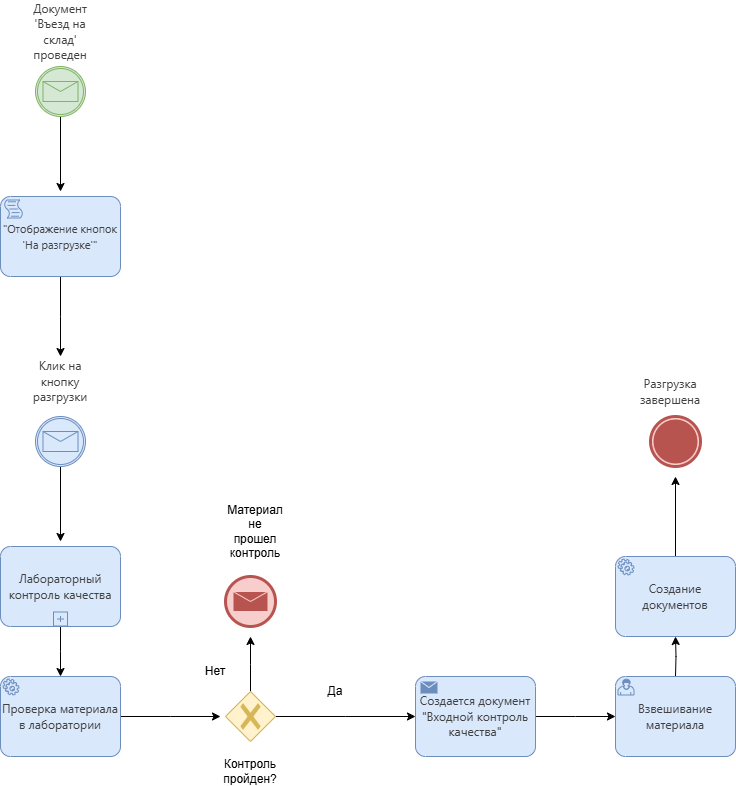

The diagram above was exported from draw.io. Its source (the exported page's mxGraphModel, read from the mxfile embedded in the PNG):
<mxGraphModel dx="1434" dy="746" grid="1" gridSize="10" guides="1" tooltips="1" connect="1" arrows="1" fold="1" page="1" pageScale="1" pageWidth="827" pageHeight="1169" math="0" shadow="0">
  <root>
    <mxCell id="0" />
    <mxCell id="1" parent="0" />
    <mxCell id="xFYKOv3Ja8WSTo906pU4-4" value="" style="edgeStyle=orthogonalEdgeStyle;rounded=0;orthogonalLoop=1;jettySize=auto;html=1;" edge="1" parent="1" source="xFYKOv3Ja8WSTo906pU4-1">
      <mxGeometry relative="1" as="geometry">
        <mxPoint x="115" y="225" as="targetPoint" />
      </mxGeometry>
    </mxCell>
    <mxCell id="xFYKOv3Ja8WSTo906pU4-1" value="" style="points=[[0.145,0.145,0],[0.5,0,0],[0.855,0.145,0],[1,0.5,0],[0.855,0.855,0],[0.5,1,0],[0.145,0.855,0],[0,0.5,0]];shape=mxgraph.bpmn.event;html=1;verticalLabelPosition=bottom;labelBackgroundColor=#ffffff;verticalAlign=top;align=center;perimeter=ellipsePerimeter;outlineConnect=0;aspect=fixed;outline=catching;symbol=message;fillColor=#d5e8d4;strokeColor=#82b366;" vertex="1" parent="1">
      <mxGeometry x="90" y="100" width="50" height="50" as="geometry" />
    </mxCell>
    <mxCell id="xFYKOv3Ja8WSTo906pU4-2" value="&lt;span style=&quot;color: rgb(64, 64, 64); font-family: DeepSeek-CJK-patch, Inter, system-ui, -apple-system, BlinkMacSystemFont, &amp;quot;Segoe UI&amp;quot;, Roboto, &amp;quot;Noto Sans&amp;quot;, Ubuntu, Cantarell, &amp;quot;Helvetica Neue&amp;quot;, Oxygen, &amp;quot;Open Sans&amp;quot;, sans-serif; text-align: left;&quot;&gt;&lt;font&gt;Документ 'Въезд на склад' проведен&lt;/font&gt;&lt;/span&gt;" style="text;html=1;align=center;verticalAlign=middle;whiteSpace=wrap;rounded=0;" vertex="1" parent="1">
      <mxGeometry x="85" y="50" width="60" height="30" as="geometry" />
    </mxCell>
    <mxCell id="xFYKOv3Ja8WSTo906pU4-7" value="" style="edgeStyle=orthogonalEdgeStyle;rounded=0;orthogonalLoop=1;jettySize=auto;html=1;" edge="1" parent="1" source="xFYKOv3Ja8WSTo906pU4-5">
      <mxGeometry relative="1" as="geometry">
        <mxPoint x="115" y="390" as="targetPoint" />
      </mxGeometry>
    </mxCell>
    <mxCell id="xFYKOv3Ja8WSTo906pU4-5" value="&lt;span style=&quot;color: rgb(64, 64, 64); font-family: DeepSeek-CJK-patch, Inter, system-ui, -apple-system, BlinkMacSystemFont, &amp;quot;Segoe UI&amp;quot;, Roboto, &amp;quot;Noto Sans&amp;quot;, Ubuntu, Cantarell, &amp;quot;Helvetica Neue&amp;quot;, Oxygen, &amp;quot;Open Sans&amp;quot;, sans-serif; text-align: left;&quot;&gt;&lt;font style=&quot;font-size: 11px;&quot;&gt;&quot;Отображение кнопок 'На разгрузке'&quot;&lt;/font&gt;&lt;/span&gt;" style="points=[[0.25,0,0],[0.5,0,0],[0.75,0,0],[1,0.25,0],[1,0.5,0],[1,0.75,0],[0.75,1,0],[0.5,1,0],[0.25,1,0],[0,0.75,0],[0,0.5,0],[0,0.25,0]];shape=mxgraph.bpmn.task2;whiteSpace=wrap;rectStyle=rounded;size=10;html=1;container=1;expand=0;collapsible=0;taskMarker=script;fillColor=#dae8fc;strokeColor=#6c8ebf;" vertex="1" parent="1">
      <mxGeometry x="55" y="230" width="120" height="80" as="geometry" />
    </mxCell>
    <mxCell id="xFYKOv3Ja8WSTo906pU4-12" value="" style="edgeStyle=orthogonalEdgeStyle;rounded=0;orthogonalLoop=1;jettySize=auto;html=1;" edge="1" parent="1" source="xFYKOv3Ja8WSTo906pU4-8">
      <mxGeometry relative="1" as="geometry">
        <mxPoint x="115" y="575" as="targetPoint" />
      </mxGeometry>
    </mxCell>
    <mxCell id="xFYKOv3Ja8WSTo906pU4-8" value="" style="points=[[0.145,0.145,0],[0.5,0,0],[0.855,0.145,0],[1,0.5,0],[0.855,0.855,0],[0.5,1,0],[0.145,0.855,0],[0,0.5,0]];shape=mxgraph.bpmn.event;html=1;verticalLabelPosition=bottom;labelBackgroundColor=#ffffff;verticalAlign=top;align=center;perimeter=ellipsePerimeter;outlineConnect=0;aspect=fixed;outline=catching;symbol=message;fillColor=#dae8fc;strokeColor=#6c8ebf;" vertex="1" parent="1">
      <mxGeometry x="90" y="450" width="50" height="50" as="geometry" />
    </mxCell>
    <mxCell id="xFYKOv3Ja8WSTo906pU4-9" value="&lt;span style=&quot;color: rgb(64, 64, 64); font-family: DeepSeek-CJK-patch, Inter, system-ui, -apple-system, BlinkMacSystemFont, &amp;quot;Segoe UI&amp;quot;, Roboto, &amp;quot;Noto Sans&amp;quot;, Ubuntu, Cantarell, &amp;quot;Helvetica Neue&amp;quot;, Oxygen, &amp;quot;Open Sans&amp;quot;, sans-serif; text-align: left;&quot;&gt;&lt;font&gt;Клик на кнопку разгрузки&lt;/font&gt;&lt;/span&gt;" style="text;html=1;align=center;verticalAlign=middle;whiteSpace=wrap;rounded=0;" vertex="1" parent="1">
      <mxGeometry x="85" y="400" width="60" height="30" as="geometry" />
    </mxCell>
    <mxCell id="xFYKOv3Ja8WSTo906pU4-14" value="" style="edgeStyle=orthogonalEdgeStyle;rounded=0;orthogonalLoop=1;jettySize=auto;html=1;" edge="1" parent="1" source="xFYKOv3Ja8WSTo906pU4-10">
      <mxGeometry relative="1" as="geometry">
        <mxPoint x="115" y="710" as="targetPoint" />
      </mxGeometry>
    </mxCell>
    <mxCell id="xFYKOv3Ja8WSTo906pU4-10" value="&lt;span style=&quot;color: rgb(64, 64, 64); font-family: DeepSeek-CJK-patch, Inter, system-ui, -apple-system, BlinkMacSystemFont, &amp;quot;Segoe UI&amp;quot;, Roboto, &amp;quot;Noto Sans&amp;quot;, Ubuntu, Cantarell, &amp;quot;Helvetica Neue&amp;quot;, Oxygen, &amp;quot;Open Sans&amp;quot;, sans-serif; text-align: left;&quot;&gt;&lt;font&gt;Лабораторный контроль качества&lt;/font&gt;&lt;/span&gt;" style="points=[[0.25,0,0],[0.5,0,0],[0.75,0,0],[1,0.25,0],[1,0.5,0],[1,0.75,0],[0.75,1,0],[0.5,1,0],[0.25,1,0],[0,0.75,0],[0,0.5,0],[0,0.25,0]];shape=mxgraph.bpmn.task2;whiteSpace=wrap;rectStyle=rounded;size=10;html=1;container=1;expand=0;collapsible=0;taskMarker=abstract;isLoopSub=1;fillColor=#dae8fc;strokeColor=#6c8ebf;" vertex="1" parent="1">
      <mxGeometry x="55" y="580" width="120" height="80" as="geometry" />
    </mxCell>
    <mxCell id="xFYKOv3Ja8WSTo906pU4-17" value="" style="edgeStyle=orthogonalEdgeStyle;rounded=0;orthogonalLoop=1;jettySize=auto;html=1;" edge="1" parent="1" source="xFYKOv3Ja8WSTo906pU4-15">
      <mxGeometry relative="1" as="geometry">
        <mxPoint x="275" y="750" as="targetPoint" />
      </mxGeometry>
    </mxCell>
    <mxCell id="xFYKOv3Ja8WSTo906pU4-15" value="&lt;span style=&quot;color: rgb(64, 64, 64); font-family: DeepSeek-CJK-patch, Inter, system-ui, -apple-system, BlinkMacSystemFont, &amp;quot;Segoe UI&amp;quot;, Roboto, &amp;quot;Noto Sans&amp;quot;, Ubuntu, Cantarell, &amp;quot;Helvetica Neue&amp;quot;, Oxygen, &amp;quot;Open Sans&amp;quot;, sans-serif; text-align: left;&quot;&gt;&lt;font&gt;Проверка материала в лаборатории&lt;/font&gt;&lt;/span&gt;" style="points=[[0.25,0,0],[0.5,0,0],[0.75,0,0],[1,0.25,0],[1,0.5,0],[1,0.75,0],[0.75,1,0],[0.5,1,0],[0.25,1,0],[0,0.75,0],[0,0.5,0],[0,0.25,0]];shape=mxgraph.bpmn.task2;whiteSpace=wrap;rectStyle=rounded;size=10;html=1;container=1;expand=0;collapsible=0;taskMarker=service;fillColor=#dae8fc;strokeColor=#6c8ebf;" vertex="1" parent="1">
      <mxGeometry x="55" y="710" width="120" height="80" as="geometry" />
    </mxCell>
    <mxCell id="xFYKOv3Ja8WSTo906pU4-20" value="" style="edgeStyle=orthogonalEdgeStyle;rounded=0;orthogonalLoop=1;jettySize=auto;html=1;" edge="1" parent="1" source="xFYKOv3Ja8WSTo906pU4-18">
      <mxGeometry relative="1" as="geometry">
        <mxPoint x="305" y="670" as="targetPoint" />
      </mxGeometry>
    </mxCell>
    <mxCell id="xFYKOv3Ja8WSTo906pU4-22" value="" style="edgeStyle=orthogonalEdgeStyle;rounded=0;orthogonalLoop=1;jettySize=auto;html=1;" edge="1" parent="1" source="xFYKOv3Ja8WSTo906pU4-18">
      <mxGeometry relative="1" as="geometry">
        <mxPoint x="470" y="750" as="targetPoint" />
      </mxGeometry>
    </mxCell>
    <mxCell id="xFYKOv3Ja8WSTo906pU4-18" value="" style="points=[[0.25,0.25,0],[0.5,0,0],[0.75,0.25,0],[1,0.5,0],[0.75,0.75,0],[0.5,1,0],[0.25,0.75,0],[0,0.5,0]];shape=mxgraph.bpmn.gateway2;html=1;verticalLabelPosition=bottom;labelBackgroundColor=#ffffff;verticalAlign=top;align=center;perimeter=rhombusPerimeter;outlineConnect=0;outline=none;symbol=none;gwType=exclusive;fillColor=#fff2cc;strokeColor=#d6b656;" vertex="1" parent="1">
      <mxGeometry x="280" y="725" width="50" height="50" as="geometry" />
    </mxCell>
    <mxCell id="xFYKOv3Ja8WSTo906pU4-23" value="Контроль пройден?" style="text;html=1;align=center;verticalAlign=middle;whiteSpace=wrap;rounded=0;" vertex="1" parent="1">
      <mxGeometry x="275" y="790" width="60" height="30" as="geometry" />
    </mxCell>
    <mxCell id="xFYKOv3Ja8WSTo906pU4-24" value="Нет" style="text;html=1;align=center;verticalAlign=middle;whiteSpace=wrap;rounded=0;" vertex="1" parent="1">
      <mxGeometry x="240" y="690" width="60" height="30" as="geometry" />
    </mxCell>
    <mxCell id="xFYKOv3Ja8WSTo906pU4-25" value="Да" style="text;html=1;align=center;verticalAlign=middle;whiteSpace=wrap;rounded=0;" vertex="1" parent="1">
      <mxGeometry x="360" y="710" width="60" height="30" as="geometry" />
    </mxCell>
    <mxCell id="xFYKOv3Ja8WSTo906pU4-26" value="" style="points=[[0.145,0.145,0],[0.5,0,0],[0.855,0.145,0],[1,0.5,0],[0.855,0.855,0],[0.5,1,0],[0.145,0.855,0],[0,0.5,0]];shape=mxgraph.bpmn.event;html=1;verticalLabelPosition=bottom;labelBackgroundColor=#ffffff;verticalAlign=top;align=center;perimeter=ellipsePerimeter;outlineConnect=0;aspect=fixed;outline=end;symbol=message;fillColor=#f8cecc;strokeColor=#b85450;" vertex="1" parent="1">
      <mxGeometry x="280" y="610" width="50" height="50" as="geometry" />
    </mxCell>
    <mxCell id="xFYKOv3Ja8WSTo906pU4-27" value="Материал не прошел контроль" style="text;html=1;align=center;verticalAlign=middle;whiteSpace=wrap;rounded=0;" vertex="1" parent="1">
      <mxGeometry x="280" y="550" width="60" height="30" as="geometry" />
    </mxCell>
    <mxCell id="xFYKOv3Ja8WSTo906pU4-31" value="" style="edgeStyle=orthogonalEdgeStyle;rounded=0;orthogonalLoop=1;jettySize=auto;html=1;" edge="1" parent="1" source="xFYKOv3Ja8WSTo906pU4-29">
      <mxGeometry relative="1" as="geometry">
        <mxPoint x="670" y="750" as="targetPoint" />
      </mxGeometry>
    </mxCell>
    <mxCell id="xFYKOv3Ja8WSTo906pU4-29" value="&lt;span style=&quot;color: rgb(64, 64, 64); font-family: DeepSeek-CJK-patch, Inter, system-ui, -apple-system, BlinkMacSystemFont, &amp;quot;Segoe UI&amp;quot;, Roboto, &amp;quot;Noto Sans&amp;quot;, Ubuntu, Cantarell, &amp;quot;Helvetica Neue&amp;quot;, Oxygen, &amp;quot;Open Sans&amp;quot;, sans-serif; text-align: left;&quot;&gt;&lt;font style=&quot;&quot;&gt;Создается документ &quot;Входной контроль качества&quot;&lt;/font&gt;&lt;/span&gt;" style="points=[[0.25,0,0],[0.5,0,0],[0.75,0,0],[1,0.25,0],[1,0.5,0],[1,0.75,0],[0.75,1,0],[0.5,1,0],[0.25,1,0],[0,0.75,0],[0,0.5,0],[0,0.25,0]];shape=mxgraph.bpmn.task2;whiteSpace=wrap;rectStyle=rounded;size=10;html=1;container=1;expand=0;collapsible=0;taskMarker=send;fillColor=#dae8fc;strokeColor=#6c8ebf;" vertex="1" parent="1">
      <mxGeometry x="470" y="710" width="120" height="80" as="geometry" />
    </mxCell>
    <mxCell id="xFYKOv3Ja8WSTo906pU4-34" value="" style="edgeStyle=orthogonalEdgeStyle;rounded=0;orthogonalLoop=1;jettySize=auto;html=1;" edge="1" parent="1" target="xFYKOv3Ja8WSTo906pU4-36">
      <mxGeometry relative="1" as="geometry">
        <mxPoint x="730" y="710" as="sourcePoint" />
        <mxPoint x="730" y="630" as="targetPoint" />
      </mxGeometry>
    </mxCell>
    <mxCell id="xFYKOv3Ja8WSTo906pU4-35" value="&lt;span style=&quot;color: rgb(64, 64, 64); font-family: DeepSeek-CJK-patch, Inter, system-ui, -apple-system, BlinkMacSystemFont, &amp;quot;Segoe UI&amp;quot;, Roboto, &amp;quot;Noto Sans&amp;quot;, Ubuntu, Cantarell, &amp;quot;Helvetica Neue&amp;quot;, Oxygen, &amp;quot;Open Sans&amp;quot;, sans-serif; text-align: left;&quot;&gt;Взвешивание материала&lt;/span&gt;" style="points=[[0.25,0,0],[0.5,0,0],[0.75,0,0],[1,0.25,0],[1,0.5,0],[1,0.75,0],[0.75,1,0],[0.5,1,0],[0.25,1,0],[0,0.75,0],[0,0.5,0],[0,0.25,0]];shape=mxgraph.bpmn.task2;whiteSpace=wrap;rectStyle=rounded;size=10;html=1;container=1;expand=0;collapsible=0;taskMarker=user;fillColor=#dae8fc;strokeColor=#6c8ebf;" vertex="1" parent="1">
      <mxGeometry x="670" y="710" width="120" height="80" as="geometry" />
    </mxCell>
    <mxCell id="xFYKOv3Ja8WSTo906pU4-38" value="" style="edgeStyle=orthogonalEdgeStyle;rounded=0;orthogonalLoop=1;jettySize=auto;html=1;" edge="1" parent="1" source="xFYKOv3Ja8WSTo906pU4-36">
      <mxGeometry relative="1" as="geometry">
        <mxPoint x="730" y="510" as="targetPoint" />
      </mxGeometry>
    </mxCell>
    <mxCell id="xFYKOv3Ja8WSTo906pU4-36" value="&lt;span style=&quot;color: rgb(64, 64, 64); font-family: DeepSeek-CJK-patch, Inter, system-ui, -apple-system, BlinkMacSystemFont, &amp;quot;Segoe UI&amp;quot;, Roboto, &amp;quot;Noto Sans&amp;quot;, Ubuntu, Cantarell, &amp;quot;Helvetica Neue&amp;quot;, Oxygen, &amp;quot;Open Sans&amp;quot;, sans-serif; text-align: left;&quot;&gt;&lt;font&gt;Создание документов&lt;/font&gt;&lt;/span&gt;" style="points=[[0.25,0,0],[0.5,0,0],[0.75,0,0],[1,0.25,0],[1,0.5,0],[1,0.75,0],[0.75,1,0],[0.5,1,0],[0.25,1,0],[0,0.75,0],[0,0.5,0],[0,0.25,0]];shape=mxgraph.bpmn.task2;whiteSpace=wrap;rectStyle=rounded;size=10;html=1;container=1;expand=0;collapsible=0;taskMarker=service;fillColor=#dae8fc;strokeColor=#6c8ebf;" vertex="1" parent="1">
      <mxGeometry x="670" y="590" width="120" height="80" as="geometry" />
    </mxCell>
    <mxCell id="xFYKOv3Ja8WSTo906pU4-39" value="" style="points=[[0.145,0.145,0],[0.5,0,0],[0.855,0.145,0],[1,0.5,0],[0.855,0.855,0],[0.5,1,0],[0.145,0.855,0],[0,0.5,0]];shape=mxgraph.bpmn.event;html=1;verticalLabelPosition=bottom;labelBackgroundColor=#ffffff;verticalAlign=top;align=center;perimeter=ellipsePerimeter;outlineConnect=0;aspect=fixed;outline=end;symbol=terminate;fillColor=#f8cecc;strokeColor=#b85450;" vertex="1" parent="1">
      <mxGeometry x="705" y="450" width="50" height="50" as="geometry" />
    </mxCell>
    <mxCell id="xFYKOv3Ja8WSTo906pU4-40" value="&lt;span style=&quot;color: rgb(64, 64, 64); font-family: DeepSeek-CJK-patch, Inter, system-ui, -apple-system, BlinkMacSystemFont, &amp;quot;Segoe UI&amp;quot;, Roboto, &amp;quot;Noto Sans&amp;quot;, Ubuntu, Cantarell, &amp;quot;Helvetica Neue&amp;quot;, Oxygen, &amp;quot;Open Sans&amp;quot;, sans-serif; text-align: left;&quot;&gt;&lt;font&gt;Разгрузка завершена&lt;/font&gt;&lt;/span&gt;" style="text;html=1;align=center;verticalAlign=middle;whiteSpace=wrap;rounded=0;" vertex="1" parent="1">
      <mxGeometry x="695" y="410" width="60" height="30" as="geometry" />
    </mxCell>
  </root>
</mxGraphModel>